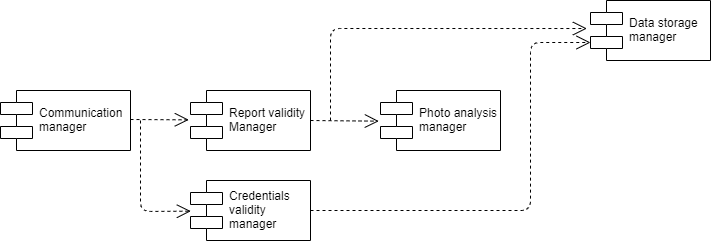

The diagram above was exported from draw.io. Its source (the exported page's mxGraphModel, read from the mxfile embedded in the PNG):
<mxGraphModel dx="684" dy="406" grid="0" gridSize="10" guides="1" tooltips="1" connect="1" arrows="1" fold="1" page="1" pageScale="1" pageWidth="1169" pageHeight="827" math="0" shadow="0">
  <root>
    <mxCell id="_-SUFC1Qr62ihxjNXn-b-0" />
    <mxCell id="_-SUFC1Qr62ihxjNXn-b-1" parent="_-SUFC1Qr62ihxjNXn-b-0" />
    <mxCell id="_-SUFC1Qr62ihxjNXn-b-2" value="Communication&#10;manager" style="shape=component;align=left;spacingLeft=36;" vertex="1" parent="_-SUFC1Qr62ihxjNXn-b-1">
      <mxGeometry x="40" y="160" width="130" height="60" as="geometry" />
    </mxCell>
    <mxCell id="_-SUFC1Qr62ihxjNXn-b-3" value="Report validity&#10;Manager" style="shape=component;align=left;spacingLeft=36;" vertex="1" parent="_-SUFC1Qr62ihxjNXn-b-1">
      <mxGeometry x="230" y="160" width="120" height="60" as="geometry" />
    </mxCell>
    <mxCell id="_-SUFC1Qr62ihxjNXn-b-4" value="Credentials &#10;validity&#10;manager" style="shape=component;align=left;spacingLeft=36;" vertex="1" parent="_-SUFC1Qr62ihxjNXn-b-1">
      <mxGeometry x="230" y="250" width="120" height="60" as="geometry" />
    </mxCell>
    <mxCell id="_-SUFC1Qr62ihxjNXn-b-5" value="" style="endArrow=open;endSize=12;dashed=1;html=1;entryX=-0.014;entryY=0.489;entryDx=0;entryDy=0;entryPerimeter=0;" edge="1" parent="_-SUFC1Qr62ihxjNXn-b-1" target="_-SUFC1Qr62ihxjNXn-b-3">
      <mxGeometry width="160" relative="1" as="geometry">
        <mxPoint x="170" y="189" as="sourcePoint" />
        <mxPoint x="360" y="90" as="targetPoint" />
      </mxGeometry>
    </mxCell>
    <mxCell id="_-SUFC1Qr62ihxjNXn-b-6" value="" style="endArrow=open;endSize=12;dashed=1;html=1;entryX=0.003;entryY=0.511;entryDx=0;entryDy=0;entryPerimeter=0;" edge="1" parent="_-SUFC1Qr62ihxjNXn-b-1" target="_-SUFC1Qr62ihxjNXn-b-4">
      <mxGeometry width="160" relative="1" as="geometry">
        <mxPoint x="180" y="190" as="sourcePoint" />
        <mxPoint x="180" y="390" as="targetPoint" />
        <Array as="points">
          <mxPoint x="180" y="281" />
        </Array>
      </mxGeometry>
    </mxCell>
    <mxCell id="_-SUFC1Qr62ihxjNXn-b-7" value="Photo analysis &#10;manager" style="shape=component;align=left;spacingLeft=36;" vertex="1" parent="_-SUFC1Qr62ihxjNXn-b-1">
      <mxGeometry x="420" y="160" width="120" height="60" as="geometry" />
    </mxCell>
    <mxCell id="_-SUFC1Qr62ihxjNXn-b-8" value="" style="endArrow=open;endSize=12;dashed=1;html=1;exitX=1;exitY=0.5;exitDx=0;exitDy=0;entryX=-0.014;entryY=0.511;entryDx=0;entryDy=0;entryPerimeter=0;" edge="1" parent="_-SUFC1Qr62ihxjNXn-b-1" source="_-SUFC1Qr62ihxjNXn-b-3" target="_-SUFC1Qr62ihxjNXn-b-7">
      <mxGeometry width="160" relative="1" as="geometry">
        <mxPoint x="80" y="400" as="sourcePoint" />
        <mxPoint x="240" y="400" as="targetPoint" />
      </mxGeometry>
    </mxCell>
    <mxCell id="_-SUFC1Qr62ihxjNXn-b-9" value="Data storage&#10;manager" style="shape=component;align=left;spacingLeft=36;" vertex="1" parent="_-SUFC1Qr62ihxjNXn-b-1">
      <mxGeometry x="630" y="70" width="120" height="60" as="geometry" />
    </mxCell>
    <mxCell id="_-SUFC1Qr62ihxjNXn-b-10" value="" style="endArrow=open;endSize=12;dashed=1;html=1;entryX=-0.03;entryY=0.467;entryDx=0;entryDy=0;entryPerimeter=0;" edge="1" parent="_-SUFC1Qr62ihxjNXn-b-1" target="_-SUFC1Qr62ihxjNXn-b-9">
      <mxGeometry width="160" relative="1" as="geometry">
        <mxPoint x="370" y="190" as="sourcePoint" />
        <mxPoint x="380" y="100" as="targetPoint" />
        <Array as="points">
          <mxPoint x="370" y="98" />
        </Array>
      </mxGeometry>
    </mxCell>
    <mxCell id="_-SUFC1Qr62ihxjNXn-b-11" value="" style="endArrow=open;endSize=12;dashed=1;html=1;exitX=1;exitY=0.5;exitDx=0;exitDy=0;entryX=0;entryY=0.7;entryDx=0;entryDy=0;" edge="1" parent="_-SUFC1Qr62ihxjNXn-b-1" source="_-SUFC1Qr62ihxjNXn-b-4" target="_-SUFC1Qr62ihxjNXn-b-9">
      <mxGeometry width="160" relative="1" as="geometry">
        <mxPoint x="420" y="280" as="sourcePoint" />
        <mxPoint x="580" y="280" as="targetPoint" />
        <Array as="points">
          <mxPoint x="570" y="280" />
          <mxPoint x="570" y="112" />
        </Array>
      </mxGeometry>
    </mxCell>
  </root>
</mxGraphModel>